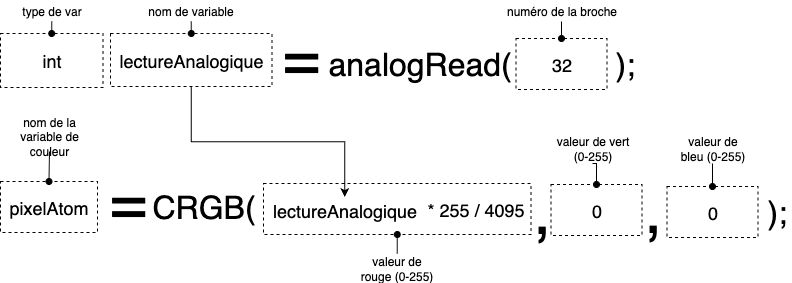

The diagram above was exported from draw.io. Its source (the exported page's mxGraphModel, read from the mxfile embedded in the PNG):
<mxGraphModel dx="962" dy="408" grid="0" gridSize="10" guides="1" tooltips="1" connect="1" arrows="1" fold="1" page="1" pageScale="1" pageWidth="800" pageHeight="300" math="0" shadow="0">
  <root>
    <mxCell id="0" />
    <mxCell id="1" parent="0" />
    <mxCell id="x3qicUzAiY2CiDwgLa7z-14" value="pixelAtom" style="rounded=0;whiteSpace=wrap;html=1;dashed=1;fillColor=none;fontSize=18;" parent="1" vertex="1">
      <mxGeometry x="5" y="491" width="97" height="51" as="geometry" />
    </mxCell>
    <mxCell id="x3qicUzAiY2CiDwgLa7z-38" style="edgeStyle=orthogonalEdgeStyle;rounded=0;orthogonalLoop=1;jettySize=auto;html=1;exitX=0.5;exitY=1;exitDx=0;exitDy=0;entryX=0.5;entryY=0;entryDx=0;entryDy=0;endArrow=oval;endFill=1;" parent="1" source="x3qicUzAiY2CiDwgLa7z-16" target="x3qicUzAiY2CiDwgLa7z-14" edge="1">
      <mxGeometry relative="1" as="geometry" />
    </mxCell>
    <mxCell id="x3qicUzAiY2CiDwgLa7z-16" value="nom de la variable de couleur" style="text;html=1;align=center;verticalAlign=middle;whiteSpace=wrap;rounded=0;" parent="1" vertex="1">
      <mxGeometry x="5" y="431" width="98" height="30" as="geometry" />
    </mxCell>
    <mxCell id="x3qicUzAiY2CiDwgLa7z-17" value="&lt;font style=&quot;font-size: 64px;&quot;&gt;=&lt;/font&gt;" style="text;html=1;align=left;verticalAlign=middle;whiteSpace=wrap;rounded=0;" parent="1" vertex="1">
      <mxGeometry x="112" y="483" width="51" height="55" as="geometry" />
    </mxCell>
    <mxCell id="x3qicUzAiY2CiDwgLa7z-19" value="&lt;font style=&quot;font-size: 32px;&quot;&gt;CRGB(&lt;/font&gt;" style="text;html=1;align=left;verticalAlign=middle;whiteSpace=wrap;rounded=0;" parent="1" vertex="1">
      <mxGeometry x="155" y="489" width="113" height="55" as="geometry" />
    </mxCell>
    <mxCell id="x3qicUzAiY2CiDwgLa7z-20" value="" style="rounded=0;whiteSpace=wrap;html=1;dashed=1;fillColor=none;" parent="1" vertex="1">
      <mxGeometry x="268" y="493" width="267.5" height="51" as="geometry" />
    </mxCell>
    <mxCell id="x3qicUzAiY2CiDwgLa7z-21" value="&lt;font style=&quot;font-size: 64px;&quot;&gt;,&lt;/font&gt;" style="text;html=1;align=left;verticalAlign=middle;whiteSpace=wrap;rounded=0;" parent="1" vertex="1">
      <mxGeometry x="535.5" y="493" width="23" height="55" as="geometry" />
    </mxCell>
    <mxCell id="x3qicUzAiY2CiDwgLa7z-22" value="0" style="rounded=0;whiteSpace=wrap;html=1;dashed=1;fillColor=none;fontSize=18;" parent="1" vertex="1">
      <mxGeometry x="555.5" y="494" width="91" height="51" as="geometry" />
    </mxCell>
    <mxCell id="x3qicUzAiY2CiDwgLa7z-23" value="0" style="rounded=0;whiteSpace=wrap;html=1;dashed=1;fillColor=none;fontSize=18;" parent="1" vertex="1">
      <mxGeometry x="671.5" y="496" width="91" height="51" as="geometry" />
    </mxCell>
    <mxCell id="x3qicUzAiY2CiDwgLa7z-24" value="&lt;font style=&quot;font-size: 64px;&quot;&gt;,&lt;/font&gt;" style="text;html=1;align=left;verticalAlign=middle;whiteSpace=wrap;rounded=0;" parent="1" vertex="1">
      <mxGeometry x="646.5" y="492" width="23" height="55" as="geometry" />
    </mxCell>
    <mxCell id="x3qicUzAiY2CiDwgLa7z-25" value="&lt;span style=&quot;font-size: 32px;&quot;&gt;)&lt;/span&gt;&lt;font style=&quot;font-size: 32px;&quot;&gt;;&lt;/font&gt;" style="text;html=1;align=left;verticalAlign=middle;whiteSpace=wrap;rounded=0;" parent="1" vertex="1">
      <mxGeometry x="769.5" y="494" width="27" height="55" as="geometry" />
    </mxCell>
    <mxCell id="x3qicUzAiY2CiDwgLa7z-34" style="edgeStyle=orthogonalEdgeStyle;rounded=0;orthogonalLoop=1;jettySize=auto;html=1;exitX=0.5;exitY=0;exitDx=0;exitDy=0;entryX=0.5;entryY=1;entryDx=0;entryDy=0;endArrow=oval;endFill=1;" parent="1" source="x3qicUzAiY2CiDwgLa7z-28" target="x3qicUzAiY2CiDwgLa7z-20" edge="1">
      <mxGeometry relative="1" as="geometry" />
    </mxCell>
    <mxCell id="x3qicUzAiY2CiDwgLa7z-28" value="valeur de rouge (0-255)" style="text;html=1;align=center;verticalAlign=middle;whiteSpace=wrap;rounded=0;" parent="1" vertex="1">
      <mxGeometry x="363.25" y="563" width="77" height="30" as="geometry" />
    </mxCell>
    <mxCell id="x3qicUzAiY2CiDwgLa7z-36" style="edgeStyle=orthogonalEdgeStyle;rounded=0;orthogonalLoop=1;jettySize=auto;html=1;exitX=0.5;exitY=1;exitDx=0;exitDy=0;entryX=0.5;entryY=0;entryDx=0;entryDy=0;endArrow=oval;endFill=1;" parent="1" source="x3qicUzAiY2CiDwgLa7z-30" target="x3qicUzAiY2CiDwgLa7z-22" edge="1">
      <mxGeometry relative="1" as="geometry" />
    </mxCell>
    <mxCell id="x3qicUzAiY2CiDwgLa7z-30" value="valeur de vert (0-255)" style="text;html=1;align=center;verticalAlign=middle;whiteSpace=wrap;rounded=0;" parent="1" vertex="1">
      <mxGeometry x="558.5" y="443" width="77" height="30" as="geometry" />
    </mxCell>
    <mxCell id="x3qicUzAiY2CiDwgLa7z-37" style="edgeStyle=orthogonalEdgeStyle;rounded=0;orthogonalLoop=1;jettySize=auto;html=1;exitX=0.5;exitY=1;exitDx=0;exitDy=0;entryX=0.5;entryY=0;entryDx=0;entryDy=0;endArrow=oval;endFill=1;" parent="1" source="x3qicUzAiY2CiDwgLa7z-31" target="x3qicUzAiY2CiDwgLa7z-23" edge="1">
      <mxGeometry relative="1" as="geometry" />
    </mxCell>
    <mxCell id="x3qicUzAiY2CiDwgLa7z-31" value="valeur de bleu (0-255)" style="text;html=1;align=center;verticalAlign=middle;whiteSpace=wrap;rounded=0;" parent="1" vertex="1">
      <mxGeometry x="678.5" y="443" width="77" height="30" as="geometry" />
    </mxCell>
    <mxCell id="vow8v-WMxXUYdm2GT8q1-1" value="&lt;font style=&quot;font-size: 18px;&quot;&gt;lectureAnalogique&lt;/font&gt;" style="rounded=0;whiteSpace=wrap;html=1;dashed=1;fillColor=none;strokeColor=none;" parent="1" vertex="1">
      <mxGeometry x="273" y="506.5" width="152.5" height="26" as="geometry" />
    </mxCell>
    <mxCell id="vow8v-WMxXUYdm2GT8q1-2" value="&lt;font style=&quot;font-size: 18px;&quot;&gt;* 255 / 4095&lt;/font&gt;" style="text;html=1;align=left;verticalAlign=middle;whiteSpace=wrap;rounded=0;" parent="1" vertex="1">
      <mxGeometry x="430" y="491" width="109" height="55" as="geometry" />
    </mxCell>
    <mxCell id="vow8v-WMxXUYdm2GT8q1-4" value="&lt;font style=&quot;font-size: 18px;&quot;&gt;int&lt;/font&gt;" style="rounded=0;whiteSpace=wrap;html=1;dashed=1;fillColor=none;" parent="1" vertex="1">
      <mxGeometry x="5" y="343" width="102.5" height="54" as="geometry" />
    </mxCell>
    <mxCell id="vow8v-WMxXUYdm2GT8q1-16" style="edgeStyle=orthogonalEdgeStyle;rounded=0;orthogonalLoop=1;jettySize=auto;html=1;exitX=0.5;exitY=1;exitDx=0;exitDy=0;entryX=0.5;entryY=0;entryDx=0;entryDy=0;" parent="1" source="vow8v-WMxXUYdm2GT8q1-5" target="vow8v-WMxXUYdm2GT8q1-1" edge="1">
      <mxGeometry relative="1" as="geometry" />
    </mxCell>
    <mxCell id="vow8v-WMxXUYdm2GT8q1-5" value="&lt;font style=&quot;font-size: 18px;&quot;&gt;lectureAnalogique&lt;/font&gt;" style="rounded=0;whiteSpace=wrap;html=1;dashed=1;fillColor=none;" parent="1" vertex="1">
      <mxGeometry x="115" y="343" width="161.5" height="53" as="geometry" />
    </mxCell>
    <mxCell id="vow8v-WMxXUYdm2GT8q1-6" value="&lt;font style=&quot;font-size: 64px;&quot;&gt;=&lt;/font&gt;" style="text;html=1;align=left;verticalAlign=middle;whiteSpace=wrap;rounded=0;" parent="1" vertex="1">
      <mxGeometry x="284.5" y="339" width="51" height="55" as="geometry" />
    </mxCell>
    <mxCell id="vow8v-WMxXUYdm2GT8q1-7" value="&lt;font style=&quot;font-size: 32px;&quot;&gt;analogRead(&lt;/font&gt;" style="text;html=1;align=left;verticalAlign=middle;whiteSpace=wrap;rounded=0;" parent="1" vertex="1">
      <mxGeometry x="330.5" y="346" width="194" height="55" as="geometry" />
    </mxCell>
    <mxCell id="vow8v-WMxXUYdm2GT8q1-8" value="32" style="rounded=0;whiteSpace=wrap;html=1;dashed=1;fillColor=none;fontSize=18;" parent="1" vertex="1">
      <mxGeometry x="520.5" y="348" width="91" height="51" as="geometry" />
    </mxCell>
    <mxCell id="vow8v-WMxXUYdm2GT8q1-9" value="&lt;font style=&quot;font-size: 32px;&quot;&gt;);&lt;/font&gt;" style="text;html=1;align=left;verticalAlign=middle;whiteSpace=wrap;rounded=0;" parent="1" vertex="1">
      <mxGeometry x="617.5" y="346" width="175" height="55" as="geometry" />
    </mxCell>
    <mxCell id="vow8v-WMxXUYdm2GT8q1-11" style="edgeStyle=orthogonalEdgeStyle;rounded=0;orthogonalLoop=1;jettySize=auto;html=1;exitX=0.5;exitY=1;exitDx=0;exitDy=0;entryX=0.5;entryY=0;entryDx=0;entryDy=0;endArrow=oval;endFill=1;" parent="1" source="vow8v-WMxXUYdm2GT8q1-10" target="vow8v-WMxXUYdm2GT8q1-4" edge="1">
      <mxGeometry relative="1" as="geometry" />
    </mxCell>
    <mxCell id="vow8v-WMxXUYdm2GT8q1-10" value="type de var" style="text;html=1;align=center;verticalAlign=middle;whiteSpace=wrap;rounded=0;" parent="1" vertex="1">
      <mxGeometry x="17.75" y="310" width="77" height="21" as="geometry" />
    </mxCell>
    <mxCell id="vow8v-WMxXUYdm2GT8q1-13" style="edgeStyle=orthogonalEdgeStyle;rounded=0;orthogonalLoop=1;jettySize=auto;html=1;exitX=0.5;exitY=1;exitDx=0;exitDy=0;entryX=0.5;entryY=0;entryDx=0;entryDy=0;endArrow=oval;endFill=1;" parent="1" source="vow8v-WMxXUYdm2GT8q1-12" target="vow8v-WMxXUYdm2GT8q1-5" edge="1">
      <mxGeometry relative="1" as="geometry" />
    </mxCell>
    <mxCell id="vow8v-WMxXUYdm2GT8q1-12" value="nom de variable" style="text;html=1;align=center;verticalAlign=middle;whiteSpace=wrap;rounded=0;" parent="1" vertex="1">
      <mxGeometry x="136.25" y="310" width="119" height="21" as="geometry" />
    </mxCell>
    <mxCell id="vow8v-WMxXUYdm2GT8q1-15" style="edgeStyle=orthogonalEdgeStyle;rounded=0;orthogonalLoop=1;jettySize=auto;html=1;exitX=0.5;exitY=1;exitDx=0;exitDy=0;entryX=0.5;entryY=0;entryDx=0;entryDy=0;endArrow=oval;endFill=1;" parent="1" source="vow8v-WMxXUYdm2GT8q1-14" target="vow8v-WMxXUYdm2GT8q1-8" edge="1">
      <mxGeometry relative="1" as="geometry" />
    </mxCell>
    <mxCell id="vow8v-WMxXUYdm2GT8q1-14" value="numéro de la broche" style="text;html=1;align=center;verticalAlign=middle;whiteSpace=wrap;rounded=0;" parent="1" vertex="1">
      <mxGeometry x="506.5" y="310" width="119" height="21" as="geometry" />
    </mxCell>
  </root>
</mxGraphModel>